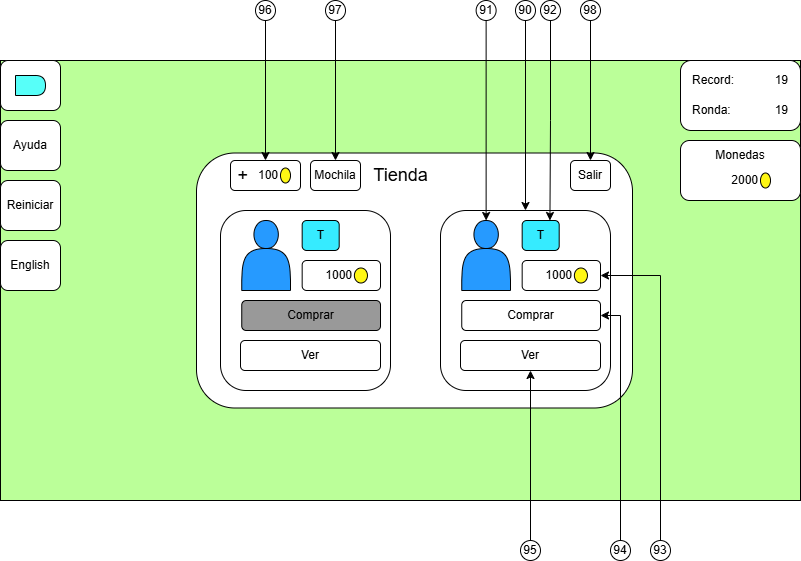

The diagram above was exported from draw.io. Its source (the exported page's mxGraphModel, read from the mxfile embedded in the PNG):
<mxGraphModel dx="1674" dy="746" grid="1" gridSize="10" guides="1" tooltips="1" connect="1" arrows="1" fold="1" page="1" pageScale="1" pageWidth="827" pageHeight="1169" math="0" shadow="0">
  <root>
    <mxCell id="0" />
    <mxCell id="1" parent="0" />
    <mxCell id="nfUcF2t2fYCcL4ysc006-1" value="" style="group" connectable="0" vertex="1" parent="1">
      <mxGeometry y="120" width="800" height="440" as="geometry" />
    </mxCell>
    <mxCell id="nfUcF2t2fYCcL4ysc006-2" value="" style="rounded=0;whiteSpace=wrap;html=1;fillColor=#BBFF99;container=0;" vertex="1" parent="nfUcF2t2fYCcL4ysc006-1">
      <mxGeometry width="800" height="440" as="geometry" />
    </mxCell>
    <mxCell id="nfUcF2t2fYCcL4ysc006-3" value="" style="rounded=1;whiteSpace=wrap;html=1;container=0;" vertex="1" parent="nfUcF2t2fYCcL4ysc006-1">
      <mxGeometry x="196" y="92.5" width="436" height="255" as="geometry" />
    </mxCell>
    <mxCell id="nfUcF2t2fYCcL4ysc006-4" value="" style="group" connectable="0" vertex="1" parent="nfUcF2t2fYCcL4ysc006-1">
      <mxGeometry x="235" y="280" width="175" height="60" as="geometry" />
    </mxCell>
    <mxCell id="nfUcF2t2fYCcL4ysc006-5" value="" style="rounded=1;whiteSpace=wrap;html=1;" vertex="1" parent="nfUcF2t2fYCcL4ysc006-1">
      <mxGeometry width="60" height="50" as="geometry" />
    </mxCell>
    <mxCell id="nfUcF2t2fYCcL4ysc006-6" value="" style="shape=delay;whiteSpace=wrap;html=1;fillColor=#57FFF9;" vertex="1" parent="nfUcF2t2fYCcL4ysc006-1">
      <mxGeometry x="15" y="15" width="30" height="20" as="geometry" />
    </mxCell>
    <mxCell id="nfUcF2t2fYCcL4ysc006-7" value="Ayuda" style="rounded=1;whiteSpace=wrap;html=1;" vertex="1" parent="nfUcF2t2fYCcL4ysc006-1">
      <mxGeometry y="60" width="60" height="50" as="geometry" />
    </mxCell>
    <mxCell id="nfUcF2t2fYCcL4ysc006-8" value="" style="group" connectable="0" vertex="1" parent="nfUcF2t2fYCcL4ysc006-1">
      <mxGeometry x="680" width="120" height="70" as="geometry" />
    </mxCell>
    <mxCell id="nfUcF2t2fYCcL4ysc006-9" value="" style="rounded=1;whiteSpace=wrap;html=1;" vertex="1" parent="nfUcF2t2fYCcL4ysc006-8">
      <mxGeometry width="120" height="70" as="geometry" />
    </mxCell>
    <mxCell id="nfUcF2t2fYCcL4ysc006-10" value="Record:" style="text;html=1;align=left;verticalAlign=middle;whiteSpace=wrap;rounded=0;" vertex="1" parent="nfUcF2t2fYCcL4ysc006-8">
      <mxGeometry x="10" y="5" width="60" height="30" as="geometry" />
    </mxCell>
    <mxCell id="nfUcF2t2fYCcL4ysc006-11" value="19" style="text;html=1;align=right;verticalAlign=middle;whiteSpace=wrap;rounded=0;" vertex="1" parent="nfUcF2t2fYCcL4ysc006-8">
      <mxGeometry x="80" y="5" width="30" height="30" as="geometry" />
    </mxCell>
    <mxCell id="nfUcF2t2fYCcL4ysc006-12" value="Ronda:" style="text;html=1;align=left;verticalAlign=middle;whiteSpace=wrap;rounded=0;" vertex="1" parent="nfUcF2t2fYCcL4ysc006-8">
      <mxGeometry x="10" y="35" width="60" height="30" as="geometry" />
    </mxCell>
    <mxCell id="nfUcF2t2fYCcL4ysc006-13" value="19" style="text;html=1;align=right;verticalAlign=middle;whiteSpace=wrap;rounded=0;" vertex="1" parent="nfUcF2t2fYCcL4ysc006-8">
      <mxGeometry x="80" y="35" width="30" height="30" as="geometry" />
    </mxCell>
    <mxCell id="nfUcF2t2fYCcL4ysc006-14" value="Reiniciar" style="rounded=1;whiteSpace=wrap;html=1;" vertex="1" parent="nfUcF2t2fYCcL4ysc006-1">
      <mxGeometry y="120" width="60" height="50" as="geometry" />
    </mxCell>
    <mxCell id="nfUcF2t2fYCcL4ysc006-15" value="&lt;font style=&quot;font-size: 18px;&quot;&gt;Tienda&lt;/font&gt;" style="text;html=1;align=center;verticalAlign=middle;whiteSpace=wrap;rounded=0;" vertex="1" parent="nfUcF2t2fYCcL4ysc006-1">
      <mxGeometry x="265.5" y="100" width="269" height="30" as="geometry" />
    </mxCell>
    <mxCell id="nfUcF2t2fYCcL4ysc006-16" value="" style="group" connectable="0" vertex="1" parent="nfUcF2t2fYCcL4ysc006-1">
      <mxGeometry x="220" y="150" width="170" height="180" as="geometry" />
    </mxCell>
    <mxCell id="nfUcF2t2fYCcL4ysc006-17" value="" style="rounded=1;whiteSpace=wrap;html=1;fillColor=#FFFFFF;" vertex="1" parent="nfUcF2t2fYCcL4ysc006-16">
      <mxGeometry width="170" height="180" as="geometry" />
    </mxCell>
    <mxCell id="nfUcF2t2fYCcL4ysc006-18" value="" style="shape=actor;whiteSpace=wrap;html=1;fillColor=#269AFF;" vertex="1" parent="nfUcF2t2fYCcL4ysc006-16">
      <mxGeometry x="21.25" y="10" width="48.75" height="70" as="geometry" />
    </mxCell>
    <mxCell id="nfUcF2t2fYCcL4ysc006-19" value="T" style="rounded=1;whiteSpace=wrap;html=1;fillColor=#36EBFF;" vertex="1" parent="nfUcF2t2fYCcL4ysc006-16">
      <mxGeometry x="81.67266129032251" y="10" width="37.016129032258064" height="30" as="geometry" />
    </mxCell>
    <mxCell id="nfUcF2t2fYCcL4ysc006-20" value="Ver" style="rounded=1;whiteSpace=wrap;html=1;" vertex="1" parent="nfUcF2t2fYCcL4ysc006-16">
      <mxGeometry x="20" y="130" width="140" height="30" as="geometry" />
    </mxCell>
    <mxCell id="nfUcF2t2fYCcL4ysc006-21" value="Comprar" style="rounded=1;whiteSpace=wrap;html=1;fillColor=#999999;" vertex="1" parent="nfUcF2t2fYCcL4ysc006-16">
      <mxGeometry x="21.25" y="90" width="138.75" height="30" as="geometry" />
    </mxCell>
    <mxCell id="nfUcF2t2fYCcL4ysc006-22" value="" style="group" connectable="0" vertex="1" parent="nfUcF2t2fYCcL4ysc006-16">
      <mxGeometry x="81.67" y="50" width="78.33" height="30" as="geometry" />
    </mxCell>
    <mxCell id="nfUcF2t2fYCcL4ysc006-23" value="" style="rounded=1;whiteSpace=wrap;html=1;" vertex="1" parent="nfUcF2t2fYCcL4ysc006-22">
      <mxGeometry width="78.33" height="30" as="geometry" />
    </mxCell>
    <mxCell id="nfUcF2t2fYCcL4ysc006-24" value="&amp;nbsp;1000" style="text;html=1;align=right;verticalAlign=middle;whiteSpace=wrap;rounded=0;" vertex="1" parent="nfUcF2t2fYCcL4ysc006-22">
      <mxGeometry x="10" y="5" width="42.22" height="20" as="geometry" />
    </mxCell>
    <mxCell id="nfUcF2t2fYCcL4ysc006-25" value="" style="ellipse;whiteSpace=wrap;html=1;fillColor=#FFF714;" vertex="1" parent="nfUcF2t2fYCcL4ysc006-22">
      <mxGeometry x="52.22" y="7.5" width="13.055" height="15" as="geometry" />
    </mxCell>
    <mxCell id="nfUcF2t2fYCcL4ysc006-26" value="English" style="rounded=1;whiteSpace=wrap;html=1;" vertex="1" parent="nfUcF2t2fYCcL4ysc006-1">
      <mxGeometry y="180" width="60" height="50" as="geometry" />
    </mxCell>
    <mxCell id="nfUcF2t2fYCcL4ysc006-27" value="" style="group" connectable="0" vertex="1" parent="nfUcF2t2fYCcL4ysc006-1">
      <mxGeometry x="680" y="80" width="120" height="60" as="geometry" />
    </mxCell>
    <mxCell id="nfUcF2t2fYCcL4ysc006-28" value="" style="rounded=1;whiteSpace=wrap;html=1;" vertex="1" parent="nfUcF2t2fYCcL4ysc006-27">
      <mxGeometry width="120" height="60" as="geometry" />
    </mxCell>
    <mxCell id="nfUcF2t2fYCcL4ysc006-29" value="Monedas" style="text;html=1;align=center;verticalAlign=middle;whiteSpace=wrap;rounded=0;" vertex="1" parent="nfUcF2t2fYCcL4ysc006-27">
      <mxGeometry x="30" width="60" height="30" as="geometry" />
    </mxCell>
    <mxCell id="nfUcF2t2fYCcL4ysc006-30" value="2000" style="text;html=1;align=right;verticalAlign=middle;whiteSpace=wrap;rounded=0;" vertex="1" parent="nfUcF2t2fYCcL4ysc006-27">
      <mxGeometry x="30" y="30" width="50" height="20" as="geometry" />
    </mxCell>
    <mxCell id="nfUcF2t2fYCcL4ysc006-31" value="" style="ellipse;whiteSpace=wrap;html=1;fillColor=#FFF714;" vertex="1" parent="nfUcF2t2fYCcL4ysc006-27">
      <mxGeometry x="80" y="32.5" width="10" height="15" as="geometry" />
    </mxCell>
    <mxCell id="nfUcF2t2fYCcL4ysc006-32" value="" style="group" connectable="0" vertex="1" parent="nfUcF2t2fYCcL4ysc006-1">
      <mxGeometry x="240" y="100" width="60" height="30" as="geometry" />
    </mxCell>
    <mxCell id="nfUcF2t2fYCcL4ysc006-33" value="" style="rounded=1;whiteSpace=wrap;html=1;" vertex="1" parent="nfUcF2t2fYCcL4ysc006-32">
      <mxGeometry x="-10" width="70" height="30" as="geometry" />
    </mxCell>
    <mxCell id="nfUcF2t2fYCcL4ysc006-34" value="&amp;nbsp;100" style="text;html=1;align=right;verticalAlign=middle;whiteSpace=wrap;rounded=0;" vertex="1" parent="nfUcF2t2fYCcL4ysc006-32">
      <mxGeometry x="20" y="5" width="20" height="20" as="geometry" />
    </mxCell>
    <mxCell id="nfUcF2t2fYCcL4ysc006-35" value="" style="ellipse;whiteSpace=wrap;html=1;fillColor=#FFF714;" vertex="1" parent="nfUcF2t2fYCcL4ysc006-32">
      <mxGeometry x="40" y="7.5" width="10" height="15" as="geometry" />
    </mxCell>
    <mxCell id="nfUcF2t2fYCcL4ysc006-36" value="&lt;font style=&quot;font-size: 18px;&quot;&gt;+&lt;/font&gt;" style="text;html=1;align=right;verticalAlign=middle;whiteSpace=wrap;rounded=0;" vertex="1" parent="nfUcF2t2fYCcL4ysc006-32">
      <mxGeometry y="5" width="10" height="20" as="geometry" />
    </mxCell>
    <mxCell id="nfUcF2t2fYCcL4ysc006-37" value="" style="group" connectable="0" vertex="1" parent="nfUcF2t2fYCcL4ysc006-1">
      <mxGeometry x="440" y="150" width="170" height="180" as="geometry" />
    </mxCell>
    <mxCell id="nfUcF2t2fYCcL4ysc006-38" value="" style="rounded=1;whiteSpace=wrap;html=1;fillColor=#FFFFFF;" vertex="1" parent="nfUcF2t2fYCcL4ysc006-37">
      <mxGeometry width="170" height="180" as="geometry" />
    </mxCell>
    <mxCell id="nfUcF2t2fYCcL4ysc006-39" value="" style="shape=actor;whiteSpace=wrap;html=1;fillColor=#269AFF;" vertex="1" parent="nfUcF2t2fYCcL4ysc006-37">
      <mxGeometry x="21.25" y="10" width="48.75" height="70" as="geometry" />
    </mxCell>
    <mxCell id="nfUcF2t2fYCcL4ysc006-40" value="T" style="rounded=1;whiteSpace=wrap;html=1;fillColor=#36EBFF;" vertex="1" parent="nfUcF2t2fYCcL4ysc006-37">
      <mxGeometry x="81.67266129032251" y="10" width="37.016129032258064" height="30" as="geometry" />
    </mxCell>
    <mxCell id="nfUcF2t2fYCcL4ysc006-41" value="Ver" style="rounded=1;whiteSpace=wrap;html=1;" vertex="1" parent="nfUcF2t2fYCcL4ysc006-37">
      <mxGeometry x="20" y="130" width="140" height="30" as="geometry" />
    </mxCell>
    <mxCell id="nfUcF2t2fYCcL4ysc006-42" value="Comprar" style="rounded=1;whiteSpace=wrap;html=1;fillColor=#FFFFFF;" vertex="1" parent="nfUcF2t2fYCcL4ysc006-37">
      <mxGeometry x="21.25" y="90" width="138.75" height="30" as="geometry" />
    </mxCell>
    <mxCell id="nfUcF2t2fYCcL4ysc006-43" value="" style="group" connectable="0" vertex="1" parent="nfUcF2t2fYCcL4ysc006-37">
      <mxGeometry x="81.67" y="50" width="78.33" height="30" as="geometry" />
    </mxCell>
    <mxCell id="nfUcF2t2fYCcL4ysc006-44" value="" style="rounded=1;whiteSpace=wrap;html=1;" vertex="1" parent="nfUcF2t2fYCcL4ysc006-43">
      <mxGeometry width="78.33" height="30" as="geometry" />
    </mxCell>
    <mxCell id="nfUcF2t2fYCcL4ysc006-45" value="&amp;nbsp;1000" style="text;html=1;align=right;verticalAlign=middle;whiteSpace=wrap;rounded=0;" vertex="1" parent="nfUcF2t2fYCcL4ysc006-43">
      <mxGeometry x="10" y="5" width="42.22" height="20" as="geometry" />
    </mxCell>
    <mxCell id="nfUcF2t2fYCcL4ysc006-46" value="" style="ellipse;whiteSpace=wrap;html=1;fillColor=#FFF714;" vertex="1" parent="nfUcF2t2fYCcL4ysc006-43">
      <mxGeometry x="52.22" y="7.5" width="13.055" height="15" as="geometry" />
    </mxCell>
    <mxCell id="nfUcF2t2fYCcL4ysc006-47" value="Salir" style="rounded=1;whiteSpace=wrap;html=1;" vertex="1" parent="nfUcF2t2fYCcL4ysc006-1">
      <mxGeometry x="570" y="100" width="40" height="30" as="geometry" />
    </mxCell>
    <mxCell id="nfUcF2t2fYCcL4ysc006-48" value="Mochila" style="rounded=1;whiteSpace=wrap;html=1;" vertex="1" parent="nfUcF2t2fYCcL4ysc006-1">
      <mxGeometry x="310" y="100" width="50" height="30" as="geometry" />
    </mxCell>
    <mxCell id="U85ZToFMe6Xvv8tTr7AR-2" style="edgeStyle=orthogonalEdgeStyle;rounded=0;orthogonalLoop=1;jettySize=auto;html=1;entryX=0.5;entryY=0;entryDx=0;entryDy=0;" edge="1" parent="1" source="U85ZToFMe6Xvv8tTr7AR-1" target="nfUcF2t2fYCcL4ysc006-33">
      <mxGeometry relative="1" as="geometry" />
    </mxCell>
    <mxCell id="U85ZToFMe6Xvv8tTr7AR-1" value="96" style="ellipse;whiteSpace=wrap;html=1;aspect=fixed;" vertex="1" parent="1">
      <mxGeometry x="255" y="60" width="20" height="20" as="geometry" />
    </mxCell>
    <mxCell id="U85ZToFMe6Xvv8tTr7AR-4" style="edgeStyle=orthogonalEdgeStyle;rounded=0;orthogonalLoop=1;jettySize=auto;html=1;" edge="1" parent="1" source="U85ZToFMe6Xvv8tTr7AR-3" target="nfUcF2t2fYCcL4ysc006-48">
      <mxGeometry relative="1" as="geometry" />
    </mxCell>
    <mxCell id="U85ZToFMe6Xvv8tTr7AR-3" value="97" style="ellipse;whiteSpace=wrap;html=1;aspect=fixed;" vertex="1" parent="1">
      <mxGeometry x="325" y="60" width="20" height="20" as="geometry" />
    </mxCell>
    <mxCell id="U85ZToFMe6Xvv8tTr7AR-6" style="edgeStyle=orthogonalEdgeStyle;rounded=0;orthogonalLoop=1;jettySize=auto;html=1;entryX=0.5;entryY=0;entryDx=0;entryDy=0;" edge="1" parent="1" source="U85ZToFMe6Xvv8tTr7AR-5" target="nfUcF2t2fYCcL4ysc006-47">
      <mxGeometry relative="1" as="geometry" />
    </mxCell>
    <mxCell id="U85ZToFMe6Xvv8tTr7AR-5" value="98" style="ellipse;whiteSpace=wrap;html=1;aspect=fixed;" vertex="1" parent="1">
      <mxGeometry x="580" y="60" width="20" height="20" as="geometry" />
    </mxCell>
    <mxCell id="U85ZToFMe6Xvv8tTr7AR-8" style="edgeStyle=orthogonalEdgeStyle;rounded=0;orthogonalLoop=1;jettySize=auto;html=1;entryX=0.5;entryY=0;entryDx=0;entryDy=0;" edge="1" parent="1" source="U85ZToFMe6Xvv8tTr7AR-7" target="nfUcF2t2fYCcL4ysc006-38">
      <mxGeometry relative="1" as="geometry" />
    </mxCell>
    <mxCell id="U85ZToFMe6Xvv8tTr7AR-7" value="90" style="ellipse;whiteSpace=wrap;html=1;aspect=fixed;" vertex="1" parent="1">
      <mxGeometry x="515" y="60" width="20" height="20" as="geometry" />
    </mxCell>
    <mxCell id="U85ZToFMe6Xvv8tTr7AR-11" style="edgeStyle=orthogonalEdgeStyle;rounded=0;orthogonalLoop=1;jettySize=auto;html=1;entryX=0.5;entryY=0;entryDx=0;entryDy=0;" edge="1" parent="1" source="U85ZToFMe6Xvv8tTr7AR-10" target="nfUcF2t2fYCcL4ysc006-39">
      <mxGeometry relative="1" as="geometry" />
    </mxCell>
    <mxCell id="U85ZToFMe6Xvv8tTr7AR-10" value="91" style="ellipse;whiteSpace=wrap;html=1;aspect=fixed;" vertex="1" parent="1">
      <mxGeometry x="475.63" y="60" width="20" height="20" as="geometry" />
    </mxCell>
    <mxCell id="U85ZToFMe6Xvv8tTr7AR-13" style="edgeStyle=orthogonalEdgeStyle;rounded=0;orthogonalLoop=1;jettySize=auto;html=1;entryX=0.75;entryY=0;entryDx=0;entryDy=0;" edge="1" parent="1" source="U85ZToFMe6Xvv8tTr7AR-12" target="nfUcF2t2fYCcL4ysc006-40">
      <mxGeometry relative="1" as="geometry" />
    </mxCell>
    <mxCell id="U85ZToFMe6Xvv8tTr7AR-12" value="92" style="ellipse;whiteSpace=wrap;html=1;aspect=fixed;" vertex="1" parent="1">
      <mxGeometry x="540" y="60" width="20" height="20" as="geometry" />
    </mxCell>
    <mxCell id="U85ZToFMe6Xvv8tTr7AR-15" style="edgeStyle=orthogonalEdgeStyle;rounded=0;orthogonalLoop=1;jettySize=auto;html=1;entryX=0.5;entryY=1;entryDx=0;entryDy=0;" edge="1" parent="1" source="U85ZToFMe6Xvv8tTr7AR-14" target="nfUcF2t2fYCcL4ysc006-41">
      <mxGeometry relative="1" as="geometry" />
    </mxCell>
    <mxCell id="U85ZToFMe6Xvv8tTr7AR-14" value="95" style="ellipse;whiteSpace=wrap;html=1;aspect=fixed;" vertex="1" parent="1">
      <mxGeometry x="520" y="600" width="20" height="20" as="geometry" />
    </mxCell>
    <mxCell id="U85ZToFMe6Xvv8tTr7AR-20" style="edgeStyle=orthogonalEdgeStyle;rounded=0;orthogonalLoop=1;jettySize=auto;html=1;entryX=1;entryY=0.5;entryDx=0;entryDy=0;" edge="1" parent="1" source="U85ZToFMe6Xvv8tTr7AR-18" target="nfUcF2t2fYCcL4ysc006-42">
      <mxGeometry relative="1" as="geometry">
        <Array as="points">
          <mxPoint x="620" y="610" />
          <mxPoint x="620" y="375" />
        </Array>
      </mxGeometry>
    </mxCell>
    <mxCell id="U85ZToFMe6Xvv8tTr7AR-18" value="94" style="ellipse;whiteSpace=wrap;html=1;aspect=fixed;" vertex="1" parent="1">
      <mxGeometry x="610" y="600" width="20" height="20" as="geometry" />
    </mxCell>
    <mxCell id="U85ZToFMe6Xvv8tTr7AR-22" style="edgeStyle=orthogonalEdgeStyle;rounded=0;orthogonalLoop=1;jettySize=auto;html=1;entryX=1;entryY=0.5;entryDx=0;entryDy=0;" edge="1" parent="1" source="U85ZToFMe6Xvv8tTr7AR-21" target="nfUcF2t2fYCcL4ysc006-44">
      <mxGeometry relative="1" as="geometry">
        <Array as="points">
          <mxPoint x="660" y="335" />
        </Array>
      </mxGeometry>
    </mxCell>
    <mxCell id="U85ZToFMe6Xvv8tTr7AR-21" value="93" style="ellipse;whiteSpace=wrap;html=1;aspect=fixed;" vertex="1" parent="1">
      <mxGeometry x="650" y="600" width="20" height="20" as="geometry" />
    </mxCell>
  </root>
</mxGraphModel>